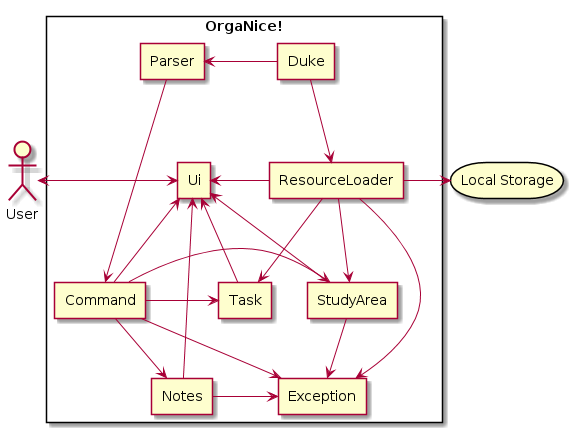

The diagram above was rendered by PlantUML. Its source (embedded in the PNG):
@startuml
actor User
rectangle OrgaNice! {
agent Parser
agent Duke
agent Command
agent ResourceLoader
agent Task
agent Ui
agent Exception
agent StudyArea
agent Notes
}

storage Storage [
Local Storage
]

User <-right-> (Ui)
Parser -down-> (Command)

Duke -down-> (ResourceLoader)
Duke -right-> (Parser)
Command -right-> (Exception)
Command -right-> (Task)

Command -left-> (Ui)
Task -left-> (Ui)
ResourceLoader -left-> (Ui)
StudyArea -left-> (Ui)

ResourceLoader -right-> (Exception)
StudyArea -down-> (Exception)

ResourceLoader -down-> (StudyArea)
Command -right-> (StudyArea)

ResourceLoader -down-> (Task)
ResourceLoader -right-> (Storage)

Command -down-> (Notes)
Notes -> (Ui)
Notes -> (Exception)
@enduml